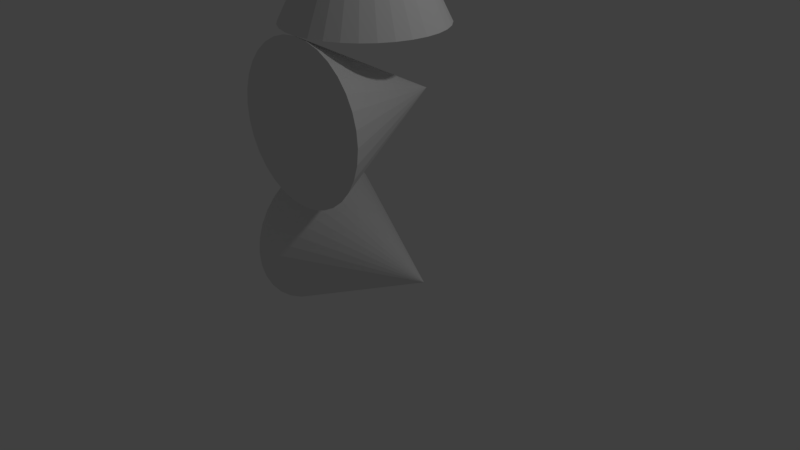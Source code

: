 # Source: directions.blend  (saved by Blender 2.79.0; exported with 4.5.12 LTS)
import bpy
from mathutils import Matrix  # noqa: F401  (used for matrix-valued properties, if any)

bpy.ops.wm.read_factory_settings(use_empty=True)
scene = bpy.context.scene
scene.name = 'Scene'

# ---- collections
col_collection_1 = bpy.data.collections.new('Collection 1'); scene.collection.children.link(col_collection_1)

# ---- materials (node trees are filled in below, after node groups)
mat_material_003 = bpy.data.materials.new('Material.003')
mat_material_003.alpha_threshold = 0.0
mat_material_003.use_transparent_shadow = False
mat_material_003.roughness = 0.5
mat_material_002 = bpy.data.materials.new('Material.002')
mat_material_002.alpha_threshold = 0.0
mat_material_002.use_transparent_shadow = False
mat_material_002.roughness = 0.5
mat_material_001 = bpy.data.materials.new('Material.001')
mat_material_001.alpha_threshold = 0.0
mat_material_001.use_transparent_shadow = False
mat_material_001.roughness = 0.5

# ---- material node trees

# ---- world
world_world = bpy.data.worlds.new('World'); scene.world = world_world
world_world.color = (0.05088, 0.05088, 0.05088)
world_world.use_sun_shadow = False
world_world.sun_shadow_jitter_overblur = 0.0
world_world.cycles.sampling_method = 'MANUAL'

# ---- cameras
cam_camera = bpy.data.cameras.new('Camera')
cam_camera.clip_end = 100.0
cam_camera.lens = 35.0
cam_camera.sensor_width = 32.0
cam_camera.sensor_height = 18.0
cam_camera.ortho_scale = 7.314
cam_camera.dof.focus_distance = 0.0
cam_camera.dof.aperture_fstop = 128.0

# ---- lights
light_lamp = bpy.data.lights.new('Lamp', 'POINT')
light_lamp.transmission_factor = 0.0
light_lamp.cutoff_distance = 30.0
light_lamp.energy = 100.0
light_lamp.shadow_buffer_clip_start = 1.001
light_lamp.shadow_soft_size = 0.1
light_lamp.shadow_maximum_resolution = 0.006
light_lamp.use_absolute_resolution = True

# ---- meshes
me_cone_002 = bpy.data.meshes.new('Cone.002')
me_cone_002.from_pydata([(0.0, 1.0, -1.0), (0.1951, 0.9808, -1.0), (0.3827, 0.9239, -1.0), (0.5556, 0.8315, -1.0), (0.7071, 0.7071, -1.0), (0.8315, 0.5556, -1.0), (0.9239, 0.3827, -1.0), (0.9808, 0.1951, -1.0), (1.0, 7.55e-08, -1.0), (0.9808, -0.1951, -1.0), (0.9239, -0.3827, -1.0), (0.8315, -0.5556, -1.0), (0.7071, -0.7071, -1.0), (0.5556, -0.8315, -1.0), (0.3827, -0.9239, -1.0), (0.1951, -0.9808, -1.0), (-3.258e-07, -1.0, -1.0), (-0.1951, -0.9808, -1.0), (-0.3827, -0.9239, -1.0), (-0.5556, -0.8315, -1.0), (-0.7071, -0.7071, -1.0), (-0.8315, -0.5556, -1.0), (-0.9239, -0.3827, -1.0), (0.0, 0.0, 1.0), (-0.9808, -0.1951, -1.0), (-1.0, 9.656e-07, -1.0), (-0.9808, 0.1951, -1.0), (-0.9239, 0.3827, -1.0), (-0.8315, 0.5556, -1.0), (-0.7071, 0.7071, -1.0), (-0.5556, 0.8315, -1.0), (-0.3827, 0.9239, -1.0), (-0.1951, 0.9808, -1.0)], [], [(0, 23, 1), (1, 23, 2), (2, 23, 3), (3, 23, 4), (4, 23, 5), (5, 23, 6), (6, 23, 7), (7, 23, 8), (8, 23, 9), (9, 23, 10), (10, 23, 11), (11, 23, 12), (12, 23, 13), (13, 23, 14), (14, 23, 15), (15, 23, 16), (16, 23, 17), (17, 23, 18), (18, 23, 19), (19, 23, 20), (20, 23, 21), (21, 23, 22), (22, 23, 24), (24, 23, 25), (25, 23, 26), (26, 23, 27), (27, 23, 28), (28, 23, 29), (29, 23, 30), (30, 23, 31), (31, 23, 32), (32, 23, 0), (0, 1, 2, 3, 4, 5, 6, 7, 8, 9, 10, 11, 12, 13, 14, 15, 16, 17, 18, 19, 20, 21, 22, 24, 25, 26, 27, 28, 29, 30, 31, 32)])
_uv = me_cone_002.uv_layers.new(name='UVMap')
_uv.uv.foreach_set('vector', [0.9999, 0.1772, 0.4989, 0.1772, 0.9999, 0.2261, 0.9999, 0.2261, 0.4989, 0.1772, 0.9999, 0.2731, 0.9999, 0.2731, 0.4989, 0.1772, 0.9999, 0.3164, 0.9999, 0.3164, 0.4989, 0.1772, 0.9999, 0.3544, 0.9999, 0.3544, 0.4989, 0.1772, 0.9999, 0.3164, 0.9999, 0.3164, 0.4989, 0.1772, 0.9999, 0.2731, 0.9999, 0.2731, 0.4989, 0.1772, 0.9999, 0.2261, 0.9999, 0.2261, 0.4989, 0.1772, 0.9999, 0.1772, 0.9999, 0.1772, 0.4989, 0.1772, 0.9999, 0.1284, 0.9999, 0.1284, 0.4989, 0.1772, 0.9999, 0.08139, 0.9999, 0.08139, 0.4989, 0.1772, 0.9999, 0.03809, 0.9999, 0.03809, 0.4989, 0.1772, 0.9999, 0.0001341, 0.5011, 0.8531, 0.0001341, 0.676, 0.5011, 0.8152, 0.5011, 0.8152, 0.0001341, 0.676, 0.5011, 0.7719, 0.5011, 0.7719, 0.0001341, 0.676, 0.5011, 0.7249, 0.5011, 0.7249, 0.0001341, 0.676, 0.5011, 0.676, 0.5011, 0.676, 0.0001341, 0.676, 0.5011, 0.6272, 0.5011, 0.6272, 0.0001341, 0.676, 0.5011, 0.5802, 0.5011, 0.5802, 0.0001341, 0.676, 0.5011, 0.5369, 0.5011, 0.5369, 0.0001341, 0.676, 0.5011, 0.4989, 0.5011, 0.4989, 0.0001341, 0.676, 0.5011, 0.5369, 0.5011, 0.5369, 0.0001341, 0.676, 0.5011, 0.5802, 0.5011, 0.5802, 0.0001341, 0.676, 0.5011, 0.6272, 0.5011, 0.6272, 0.0001341, 0.676, 0.5011, 0.676, 0.5011, 0.676, 0.0001341, 0.676, 0.5011, 0.7249, 0.5011, 0.7249, 0.0001341, 0.676, 0.5011, 0.7719, 0.5011, 0.7719, 0.0001341, 0.676, 0.5011, 0.8152, 0.5011, 0.8152, 0.0001341, 0.676, 0.5011, 0.8531, 0.9999, 0.0001343, 0.4989, 0.1772, 0.9999, 0.03809, 0.9999, 0.03809, 0.4989, 0.1772, 0.9999, 0.08139, 0.9999, 0.08139, 0.4989, 0.1772, 0.9999, 0.1284, 0.9999, 0.1284, 0.4989, 0.1772, 0.9999, 0.1772, 0.1313, 0.0285, 0.0905, 0.05578, 0.05578, 0.0905, 0.0285, 0.1313, 0.009713, 0.1767, 0.0001341, 0.2248, 0.0001341, 0.2739, 0.009713, 0.3221, 0.0285, 0.3675, 0.05578, 0.4083, 0.0905, 0.443, 0.1313, 0.4703, 0.1767, 0.4891, 0.2248, 0.4987, 0.2739, 0.4987, 0.3221, 0.4891, 0.3675, 0.4703, 0.4083, 0.443, 0.443, 0.4083, 0.4703, 0.3675, 0.4891, 0.3221, 0.4987, 0.2739, 0.4987, 0.2248, 0.4891, 0.1767, 0.4703, 0.1313, 0.443, 0.0905, 0.4083, 0.05578, 0.3675, 0.0285, 0.3221, 0.009713, 0.2739, 0.0001341, 0.2248, 0.0001341, 0.1767, 0.009713])
me_cone_002.materials.append(mat_material_003)
me_cone_002.use_remesh_preserve_volume = False
me_cone_002.use_remesh_preserve_attributes = False
me_cone_002.use_mirror_vertex_groups = False
me_cone_002.update()
me_cone_001 = bpy.data.meshes.new('Cone.001')
me_cone_001.from_pydata([(0.0, 1.0, -1.0), (0.1951, 0.9808, -1.0), (0.3827, 0.9239, -1.0), (0.5556, 0.8315, -1.0), (0.7071, 0.7071, -1.0), (0.8315, 0.5556, -1.0), (0.9239, 0.3827, -1.0), (0.9808, 0.1951, -1.0), (1.0, 7.55e-08, -1.0), (0.9808, -0.1951, -1.0), (0.9239, -0.3827, -1.0), (0.8315, -0.5556, -1.0), (0.7071, -0.7071, -1.0), (0.5556, -0.8315, -1.0), (0.3827, -0.9239, -1.0), (0.1951, -0.9808, -1.0), (-3.258e-07, -1.0, -1.0), (-0.1951, -0.9808, -1.0), (-0.3827, -0.9239, -1.0), (-0.5556, -0.8315, -1.0), (-0.7071, -0.7071, -1.0), (-0.8315, -0.5556, -1.0), (-0.9239, -0.3827, -1.0), (0.0, 0.0, 1.0), (-0.9808, -0.1951, -1.0), (-1.0, 9.656e-07, -1.0), (-0.9808, 0.1951, -1.0), (-0.9239, 0.3827, -1.0), (-0.8315, 0.5556, -1.0), (-0.7071, 0.7071, -1.0), (-0.5556, 0.8315, -1.0), (-0.3827, 0.9239, -1.0), (-0.1951, 0.9808, -1.0)], [], [(0, 23, 1), (1, 23, 2), (2, 23, 3), (3, 23, 4), (4, 23, 5), (5, 23, 6), (6, 23, 7), (7, 23, 8), (8, 23, 9), (9, 23, 10), (10, 23, 11), (11, 23, 12), (12, 23, 13), (13, 23, 14), (14, 23, 15), (15, 23, 16), (16, 23, 17), (17, 23, 18), (18, 23, 19), (19, 23, 20), (20, 23, 21), (21, 23, 22), (22, 23, 24), (24, 23, 25), (25, 23, 26), (26, 23, 27), (27, 23, 28), (28, 23, 29), (29, 23, 30), (30, 23, 31), (31, 23, 32), (32, 23, 0), (0, 1, 2, 3, 4, 5, 6, 7, 8, 9, 10, 11, 12, 13, 14, 15, 16, 17, 18, 19, 20, 21, 22, 24, 25, 26, 27, 28, 29, 30, 31, 32)])
_uv = me_cone_001.uv_layers.new(name='UVMap')
_uv.uv.foreach_set('vector', [0.9999, 0.1772, 0.4989, 0.1772, 0.9999, 0.2261, 0.9999, 0.2261, 0.4989, 0.1772, 0.9999, 0.2731, 0.9999, 0.2731, 0.4989, 0.1772, 0.9999, 0.3164, 0.9999, 0.3164, 0.4989, 0.1772, 0.9999, 0.3544, 0.9999, 0.3544, 0.4989, 0.1772, 0.9999, 0.3164, 0.9999, 0.3164, 0.4989, 0.1772, 0.9999, 0.2731, 0.9999, 0.2731, 0.4989, 0.1772, 0.9999, 0.2261, 0.9999, 0.2261, 0.4989, 0.1772, 0.9999, 0.1772, 0.9999, 0.1772, 0.4989, 0.1772, 0.9999, 0.1284, 0.9999, 0.1284, 0.4989, 0.1772, 0.9999, 0.08139, 0.9999, 0.08139, 0.4989, 0.1772, 0.9999, 0.03809, 0.9999, 0.03809, 0.4989, 0.1772, 0.9999, 0.0001341, 0.5011, 0.8531, 0.0001341, 0.676, 0.5011, 0.8152, 0.5011, 0.8152, 0.0001341, 0.676, 0.5011, 0.7719, 0.5011, 0.7719, 0.0001341, 0.676, 0.5011, 0.7249, 0.5011, 0.7249, 0.0001341, 0.676, 0.5011, 0.676, 0.5011, 0.676, 0.0001341, 0.676, 0.5011, 0.6272, 0.5011, 0.6272, 0.0001341, 0.676, 0.5011, 0.5802, 0.5011, 0.5802, 0.0001341, 0.676, 0.5011, 0.5369, 0.5011, 0.5369, 0.0001341, 0.676, 0.5011, 0.4989, 0.5011, 0.4989, 0.0001341, 0.676, 0.5011, 0.5369, 0.5011, 0.5369, 0.0001341, 0.676, 0.5011, 0.5802, 0.5011, 0.5802, 0.0001341, 0.676, 0.5011, 0.6272, 0.5011, 0.6272, 0.0001341, 0.676, 0.5011, 0.676, 0.5011, 0.676, 0.0001341, 0.676, 0.5011, 0.7249, 0.5011, 0.7249, 0.0001341, 0.676, 0.5011, 0.7719, 0.5011, 0.7719, 0.0001341, 0.676, 0.5011, 0.8152, 0.5011, 0.8152, 0.0001341, 0.676, 0.5011, 0.8531, 0.9999, 0.0001343, 0.4989, 0.1772, 0.9999, 0.03809, 0.9999, 0.03809, 0.4989, 0.1772, 0.9999, 0.08139, 0.9999, 0.08139, 0.4989, 0.1772, 0.9999, 0.1284, 0.9999, 0.1284, 0.4989, 0.1772, 0.9999, 0.1772, 0.1313, 0.0285, 0.0905, 0.05578, 0.05578, 0.0905, 0.0285, 0.1313, 0.009713, 0.1767, 0.0001341, 0.2248, 0.0001341, 0.2739, 0.009713, 0.3221, 0.0285, 0.3675, 0.05578, 0.4083, 0.0905, 0.443, 0.1313, 0.4703, 0.1767, 0.4891, 0.2248, 0.4987, 0.2739, 0.4987, 0.3221, 0.4891, 0.3675, 0.4703, 0.4083, 0.443, 0.443, 0.4083, 0.4703, 0.3675, 0.4891, 0.3221, 0.4987, 0.2739, 0.4987, 0.2248, 0.4891, 0.1767, 0.4703, 0.1313, 0.443, 0.0905, 0.4083, 0.05578, 0.3675, 0.0285, 0.3221, 0.009713, 0.2739, 0.0001341, 0.2248, 0.0001341, 0.1767, 0.009713])
me_cone_001.materials.append(mat_material_002)
me_cone_001.use_remesh_preserve_volume = False
me_cone_001.use_remesh_preserve_attributes = False
me_cone_001.use_mirror_vertex_groups = False
me_cone_001.update()
me_cone = bpy.data.meshes.new('Cone')
me_cone.from_pydata([(0.0, 1.0, -1.0), (0.1951, 0.9808, -1.0), (0.3827, 0.9239, -1.0), (0.5556, 0.8315, -1.0), (0.7071, 0.7071, -1.0), (0.8315, 0.5556, -1.0), (0.9239, 0.3827, -1.0), (0.9808, 0.1951, -1.0), (1.0, 7.55e-08, -1.0), (0.9808, -0.1951, -1.0), (0.9239, -0.3827, -1.0), (0.8315, -0.5556, -1.0), (0.7071, -0.7071, -1.0), (0.5556, -0.8315, -1.0), (0.3827, -0.9239, -1.0), (0.1951, -0.9808, -1.0), (-3.258e-07, -1.0, -1.0), (-0.1951, -0.9808, -1.0), (-0.3827, -0.9239, -1.0), (-0.5556, -0.8315, -1.0), (-0.7071, -0.7071, -1.0), (-0.8315, -0.5556, -1.0), (-0.9239, -0.3827, -1.0), (0.0, 0.0, 1.0), (-0.9808, -0.1951, -1.0), (-1.0, 9.656e-07, -1.0), (-0.9808, 0.1951, -1.0), (-0.9239, 0.3827, -1.0), (-0.8315, 0.5556, -1.0), (-0.7071, 0.7071, -1.0), (-0.5556, 0.8315, -1.0), (-0.3827, 0.9239, -1.0), (-0.1951, 0.9808, -1.0)], [], [(0, 23, 1), (1, 23, 2), (2, 23, 3), (3, 23, 4), (4, 23, 5), (5, 23, 6), (6, 23, 7), (7, 23, 8), (8, 23, 9), (9, 23, 10), (10, 23, 11), (11, 23, 12), (12, 23, 13), (13, 23, 14), (14, 23, 15), (15, 23, 16), (16, 23, 17), (17, 23, 18), (18, 23, 19), (19, 23, 20), (20, 23, 21), (21, 23, 22), (22, 23, 24), (24, 23, 25), (25, 23, 26), (26, 23, 27), (27, 23, 28), (28, 23, 29), (29, 23, 30), (30, 23, 31), (31, 23, 32), (32, 23, 0), (0, 1, 2, 3, 4, 5, 6, 7, 8, 9, 10, 11, 12, 13, 14, 15, 16, 17, 18, 19, 20, 21, 22, 24, 25, 26, 27, 28, 29, 30, 31, 32)])
_uv = me_cone.uv_layers.new(name='UVMap')
_uv.uv.foreach_set('vector', [0.9999, 0.1772, 0.4989, 0.1772, 0.9999, 0.2261, 0.9999, 0.2261, 0.4989, 0.1772, 0.9999, 0.2731, 0.9999, 0.2731, 0.4989, 0.1772, 0.9999, 0.3164, 0.9999, 0.3164, 0.4989, 0.1772, 0.9999, 0.3544, 0.9999, 0.3544, 0.4989, 0.1772, 0.9999, 0.3164, 0.9999, 0.3164, 0.4989, 0.1772, 0.9999, 0.2731, 0.9999, 0.2731, 0.4989, 0.1772, 0.9999, 0.2261, 0.9999, 0.2261, 0.4989, 0.1772, 0.9999, 0.1772, 0.9999, 0.1772, 0.4989, 0.1772, 0.9999, 0.1284, 0.9999, 0.1284, 0.4989, 0.1772, 0.9999, 0.08139, 0.9999, 0.08139, 0.4989, 0.1772, 0.9999, 0.03809, 0.9999, 0.03809, 0.4989, 0.1772, 0.9999, 0.0001341, 0.5011, 0.8531, 0.0001341, 0.676, 0.5011, 0.8152, 0.5011, 0.8152, 0.0001341, 0.676, 0.5011, 0.7719, 0.5011, 0.7719, 0.0001341, 0.676, 0.5011, 0.7249, 0.5011, 0.7249, 0.0001341, 0.676, 0.5011, 0.676, 0.5011, 0.676, 0.0001341, 0.676, 0.5011, 0.6272, 0.5011, 0.6272, 0.0001341, 0.676, 0.5011, 0.5802, 0.5011, 0.5802, 0.0001341, 0.676, 0.5011, 0.5369, 0.5011, 0.5369, 0.0001341, 0.676, 0.5011, 0.4989, 0.5011, 0.4989, 0.0001341, 0.676, 0.5011, 0.5369, 0.5011, 0.5369, 0.0001341, 0.676, 0.5011, 0.5802, 0.5011, 0.5802, 0.0001341, 0.676, 0.5011, 0.6272, 0.5011, 0.6272, 0.0001341, 0.676, 0.5011, 0.676, 0.5011, 0.676, 0.0001341, 0.676, 0.5011, 0.7249, 0.5011, 0.7249, 0.0001341, 0.676, 0.5011, 0.7719, 0.5011, 0.7719, 0.0001341, 0.676, 0.5011, 0.8152, 0.5011, 0.8152, 0.0001341, 0.676, 0.5011, 0.8531, 0.9999, 0.0001343, 0.4989, 0.1772, 0.9999, 0.03809, 0.9999, 0.03809, 0.4989, 0.1772, 0.9999, 0.08139, 0.9999, 0.08139, 0.4989, 0.1772, 0.9999, 0.1284, 0.9999, 0.1284, 0.4989, 0.1772, 0.9999, 0.1772, 0.1313, 0.0285, 0.0905, 0.05578, 0.05578, 0.0905, 0.0285, 0.1313, 0.009713, 0.1767, 0.0001341, 0.2248, 0.0001341, 0.2739, 0.009713, 0.3221, 0.0285, 0.3675, 0.05578, 0.4083, 0.0905, 0.443, 0.1313, 0.4703, 0.1767, 0.4891, 0.2248, 0.4987, 0.2739, 0.4987, 0.3221, 0.4891, 0.3675, 0.4703, 0.4083, 0.443, 0.443, 0.4083, 0.4703, 0.3675, 0.4891, 0.3221, 0.4987, 0.2739, 0.4987, 0.2248, 0.4891, 0.1767, 0.4703, 0.1313, 0.443, 0.0905, 0.4083, 0.05578, 0.3675, 0.0285, 0.3221, 0.009713, 0.2739, 0.0001341, 0.2248, 0.0001341, 0.1767, 0.009713])
me_cone.materials.append(mat_material_001)
me_cone.use_remesh_preserve_volume = False
me_cone.use_remesh_preserve_attributes = False
me_cone.use_mirror_vertex_groups = False
me_cone.update()

# ---- objects
ob_cone_3 = bpy.data.objects.new('Cone 3', me_cone_002)
ob_cone_2 = bpy.data.objects.new('Cone 2', me_cone_001)
ob_cone_1 = bpy.data.objects.new('Cone 1', me_cone)
ob_lamp = bpy.data.objects.new('Lamp', light_lamp)
ob_camera = bpy.data.objects.new('Camera', cam_camera)

# ---- transforms, parenting, visibility, modifiers, constraints
ob_cone_3.location = (0.0, 0.0, 4.0)
ob_cone_3.lineart.crease_threshold = 0.0
ob_cone_2.location = (0.0, 0.0, 2.0)
ob_cone_2.rotation_euler = (1.571, 0.0, 3.142)
ob_cone_2.lineart.crease_threshold = 0.0
ob_cone_1.location = (0.0, 0.0, 0.0)
ob_cone_1.rotation_euler = (0.0, 1.571, 0.0)
ob_cone_1.lineart.crease_threshold = 0.0
ob_lamp.location = (4.076, 1.005, 5.904)
ob_lamp.rotation_euler = (0.6503, 0.05522, 1.866)
ob_lamp.lock_rotations_4d = False
ob_lamp.empty_display_type = 'ARROWS'
ob_lamp.color = (0.0, 0.0, 0.0, 0.0)
ob_lamp.lineart.crease_threshold = 0.0
ob_camera.location = (7.481, -6.508, 5.344)
ob_camera.rotation_euler = (1.109, 0.0, 0.8149)
ob_camera.lock_rotations_4d = False
ob_camera.empty_display_type = 'ARROWS'
ob_camera.color = (0.0, 0.0, 0.0, 0.0)
ob_camera.display_type = 'WIRE'
ob_camera.lineart.crease_threshold = 0.0

# ---- collection membership
col_collection_1.objects.link(ob_cone_3)
col_collection_1.objects.link(ob_cone_2)
col_collection_1.objects.link(ob_cone_1)
col_collection_1.objects.link(ob_lamp)
col_collection_1.objects.link(ob_camera)

# ---- scene / render settings (as saved in the file)
scene.camera = ob_camera
scene.frame_start = 1; scene.frame_end = 250; scene.frame_set(1)
scene.render.engine = 'BLENDER_EEVEE_NEXT'
scene.render.resolution_percentage = 50
scene.render.dither_intensity = 0.0
scene.cycles.use_denoising = False
scene.cycles.samples = 128
scene.cycles.sampling_pattern = 'TABULATED_SOBOL'
scene.cycles.use_adaptive_sampling = False
scene.cycles.use_light_tree = False
scene.cycles.blur_glossy = 0.0
scene.cycles.sample_clamp_indirect = 0.0
scene.view_settings.view_transform = 'Standard'
bpy.context.view_layer.update()

